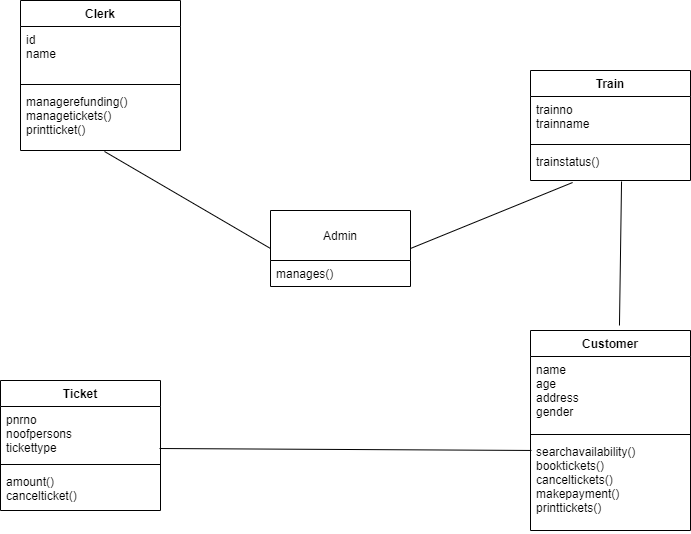

The diagram above was exported from draw.io. Its source (the exported page's mxGraphModel, read from the mxfile embedded in the PNG):
<mxGraphModel dx="868" dy="393" grid="1" gridSize="10" guides="1" tooltips="1" connect="1" arrows="1" fold="1" page="1" pageScale="1" pageWidth="850" pageHeight="1100" math="0" shadow="0">
  <root>
    <mxCell id="0" />
    <mxCell id="1" parent="0" />
    <mxCell id="A2VB2m5vvQ0XVXkiKw9Y-1" value="Admin" style="swimlane;fontStyle=0;childLayout=stackLayout;horizontal=1;startSize=50;fillColor=none;horizontalStack=0;resizeParent=1;resizeParentMax=0;resizeLast=0;collapsible=1;marginBottom=0;" vertex="1" parent="1">
      <mxGeometry x="340" y="430" width="140" height="76" as="geometry" />
    </mxCell>
    <mxCell id="A2VB2m5vvQ0XVXkiKw9Y-2" value="manages()" style="text;strokeColor=none;fillColor=none;align=left;verticalAlign=top;spacingLeft=4;spacingRight=4;overflow=hidden;rotatable=0;points=[[0,0.5],[1,0.5]];portConstraint=eastwest;" vertex="1" parent="A2VB2m5vvQ0XVXkiKw9Y-1">
      <mxGeometry y="50" width="140" height="26" as="geometry" />
    </mxCell>
    <mxCell id="A2VB2m5vvQ0XVXkiKw9Y-5" value="Customer" style="swimlane;fontStyle=1;align=center;verticalAlign=top;childLayout=stackLayout;horizontal=1;startSize=26;horizontalStack=0;resizeParent=1;resizeParentMax=0;resizeLast=0;collapsible=1;marginBottom=0;" vertex="1" parent="1">
      <mxGeometry x="600" y="550" width="160" height="200" as="geometry" />
    </mxCell>
    <mxCell id="A2VB2m5vvQ0XVXkiKw9Y-6" value="name&#10;age&#10;address&#10;gender" style="text;strokeColor=none;fillColor=none;align=left;verticalAlign=top;spacingLeft=4;spacingRight=4;overflow=hidden;rotatable=0;points=[[0,0.5],[1,0.5]];portConstraint=eastwest;" vertex="1" parent="A2VB2m5vvQ0XVXkiKw9Y-5">
      <mxGeometry y="26" width="160" height="74" as="geometry" />
    </mxCell>
    <mxCell id="A2VB2m5vvQ0XVXkiKw9Y-7" value="" style="line;strokeWidth=1;fillColor=none;align=left;verticalAlign=middle;spacingTop=-1;spacingLeft=3;spacingRight=3;rotatable=0;labelPosition=right;points=[];portConstraint=eastwest;" vertex="1" parent="A2VB2m5vvQ0XVXkiKw9Y-5">
      <mxGeometry y="100" width="160" height="8" as="geometry" />
    </mxCell>
    <mxCell id="A2VB2m5vvQ0XVXkiKw9Y-8" value="searchavailability()&#10;booktickets()&#10;canceltickets()&#10;makepayment()&#10;printtickets()" style="text;strokeColor=none;fillColor=none;align=left;verticalAlign=top;spacingLeft=4;spacingRight=4;overflow=hidden;rotatable=0;points=[[0,0.5],[1,0.5]];portConstraint=eastwest;" vertex="1" parent="A2VB2m5vvQ0XVXkiKw9Y-5">
      <mxGeometry y="108" width="160" height="92" as="geometry" />
    </mxCell>
    <mxCell id="A2VB2m5vvQ0XVXkiKw9Y-9" value="Clerk" style="swimlane;fontStyle=1;align=center;verticalAlign=top;childLayout=stackLayout;horizontal=1;startSize=26;horizontalStack=0;resizeParent=1;resizeParentMax=0;resizeLast=0;collapsible=1;marginBottom=0;" vertex="1" parent="1">
      <mxGeometry x="90" y="220" width="160" height="150" as="geometry" />
    </mxCell>
    <mxCell id="A2VB2m5vvQ0XVXkiKw9Y-10" value="id&#10;name" style="text;strokeColor=none;fillColor=none;align=left;verticalAlign=top;spacingLeft=4;spacingRight=4;overflow=hidden;rotatable=0;points=[[0,0.5],[1,0.5]];portConstraint=eastwest;" vertex="1" parent="A2VB2m5vvQ0XVXkiKw9Y-9">
      <mxGeometry y="26" width="160" height="54" as="geometry" />
    </mxCell>
    <mxCell id="A2VB2m5vvQ0XVXkiKw9Y-11" value="" style="line;strokeWidth=1;fillColor=none;align=left;verticalAlign=middle;spacingTop=-1;spacingLeft=3;spacingRight=3;rotatable=0;labelPosition=right;points=[];portConstraint=eastwest;" vertex="1" parent="A2VB2m5vvQ0XVXkiKw9Y-9">
      <mxGeometry y="80" width="160" height="8" as="geometry" />
    </mxCell>
    <mxCell id="A2VB2m5vvQ0XVXkiKw9Y-12" value="managerefunding()&#10;managetickets()&#10;printticket()" style="text;strokeColor=none;fillColor=none;align=left;verticalAlign=top;spacingLeft=4;spacingRight=4;overflow=hidden;rotatable=0;points=[[0,0.5],[1,0.5]];portConstraint=eastwest;" vertex="1" parent="A2VB2m5vvQ0XVXkiKw9Y-9">
      <mxGeometry y="88" width="160" height="62" as="geometry" />
    </mxCell>
    <mxCell id="A2VB2m5vvQ0XVXkiKw9Y-13" value="Ticket" style="swimlane;fontStyle=1;align=center;verticalAlign=top;childLayout=stackLayout;horizontal=1;startSize=26;horizontalStack=0;resizeParent=1;resizeParentMax=0;resizeLast=0;collapsible=1;marginBottom=0;" vertex="1" parent="1">
      <mxGeometry x="70" y="600" width="160" height="130" as="geometry" />
    </mxCell>
    <mxCell id="A2VB2m5vvQ0XVXkiKw9Y-14" value="pnrno&#10;noofpersons&#10;tickettype" style="text;strokeColor=none;fillColor=none;align=left;verticalAlign=top;spacingLeft=4;spacingRight=4;overflow=hidden;rotatable=0;points=[[0,0.5],[1,0.5]];portConstraint=eastwest;" vertex="1" parent="A2VB2m5vvQ0XVXkiKw9Y-13">
      <mxGeometry y="26" width="160" height="54" as="geometry" />
    </mxCell>
    <mxCell id="A2VB2m5vvQ0XVXkiKw9Y-15" value="" style="line;strokeWidth=1;fillColor=none;align=left;verticalAlign=middle;spacingTop=-1;spacingLeft=3;spacingRight=3;rotatable=0;labelPosition=right;points=[];portConstraint=eastwest;" vertex="1" parent="A2VB2m5vvQ0XVXkiKw9Y-13">
      <mxGeometry y="80" width="160" height="8" as="geometry" />
    </mxCell>
    <mxCell id="A2VB2m5vvQ0XVXkiKw9Y-16" value="amount()&#10;cancelticket()" style="text;strokeColor=none;fillColor=none;align=left;verticalAlign=top;spacingLeft=4;spacingRight=4;overflow=hidden;rotatable=0;points=[[0,0.5],[1,0.5]];portConstraint=eastwest;" vertex="1" parent="A2VB2m5vvQ0XVXkiKw9Y-13">
      <mxGeometry y="88" width="160" height="42" as="geometry" />
    </mxCell>
    <mxCell id="A2VB2m5vvQ0XVXkiKw9Y-17" value="Train" style="swimlane;fontStyle=1;align=center;verticalAlign=top;childLayout=stackLayout;horizontal=1;startSize=26;horizontalStack=0;resizeParent=1;resizeParentMax=0;resizeLast=0;collapsible=1;marginBottom=0;" vertex="1" parent="1">
      <mxGeometry x="600" y="290" width="160" height="110" as="geometry" />
    </mxCell>
    <mxCell id="A2VB2m5vvQ0XVXkiKw9Y-18" value="trainno&#10;trainname" style="text;strokeColor=none;fillColor=none;align=left;verticalAlign=top;spacingLeft=4;spacingRight=4;overflow=hidden;rotatable=0;points=[[0,0.5],[1,0.5]];portConstraint=eastwest;" vertex="1" parent="A2VB2m5vvQ0XVXkiKw9Y-17">
      <mxGeometry y="26" width="160" height="44" as="geometry" />
    </mxCell>
    <mxCell id="A2VB2m5vvQ0XVXkiKw9Y-19" value="" style="line;strokeWidth=1;fillColor=none;align=left;verticalAlign=middle;spacingTop=-1;spacingLeft=3;spacingRight=3;rotatable=0;labelPosition=right;points=[];portConstraint=eastwest;" vertex="1" parent="A2VB2m5vvQ0XVXkiKw9Y-17">
      <mxGeometry y="70" width="160" height="8" as="geometry" />
    </mxCell>
    <mxCell id="A2VB2m5vvQ0XVXkiKw9Y-20" value="trainstatus()" style="text;strokeColor=none;fillColor=none;align=left;verticalAlign=top;spacingLeft=4;spacingRight=4;overflow=hidden;rotatable=0;points=[[0,0.5],[1,0.5]];portConstraint=eastwest;" vertex="1" parent="A2VB2m5vvQ0XVXkiKw9Y-17">
      <mxGeometry y="78" width="160" height="32" as="geometry" />
    </mxCell>
    <mxCell id="A2VB2m5vvQ0XVXkiKw9Y-21" value="" style="endArrow=none;html=1;rounded=0;entryX=0.263;entryY=1.063;entryDx=0;entryDy=0;entryPerimeter=0;exitX=1;exitY=0.5;exitDx=0;exitDy=0;" edge="1" parent="1" source="A2VB2m5vvQ0XVXkiKw9Y-1" target="A2VB2m5vvQ0XVXkiKw9Y-20">
      <mxGeometry width="50" height="50" relative="1" as="geometry">
        <mxPoint x="400" y="550" as="sourcePoint" />
        <mxPoint x="450" y="500" as="targetPoint" />
      </mxGeometry>
    </mxCell>
    <mxCell id="A2VB2m5vvQ0XVXkiKw9Y-22" value="" style="endArrow=none;html=1;rounded=0;entryX=0.525;entryY=1.016;entryDx=0;entryDy=0;entryPerimeter=0;exitX=0;exitY=0.5;exitDx=0;exitDy=0;" edge="1" parent="1" source="A2VB2m5vvQ0XVXkiKw9Y-1" target="A2VB2m5vvQ0XVXkiKw9Y-12">
      <mxGeometry width="50" height="50" relative="1" as="geometry">
        <mxPoint x="400" y="450" as="sourcePoint" />
        <mxPoint x="450" y="400" as="targetPoint" />
      </mxGeometry>
    </mxCell>
    <mxCell id="A2VB2m5vvQ0XVXkiKw9Y-23" value="" style="endArrow=none;html=1;rounded=0;entryX=0.569;entryY=1.031;entryDx=0;entryDy=0;entryPerimeter=0;exitX=0.556;exitY=-0.025;exitDx=0;exitDy=0;exitPerimeter=0;" edge="1" parent="1" source="A2VB2m5vvQ0XVXkiKw9Y-5" target="A2VB2m5vvQ0XVXkiKw9Y-20">
      <mxGeometry width="50" height="50" relative="1" as="geometry">
        <mxPoint x="400" y="550" as="sourcePoint" />
        <mxPoint x="450" y="500" as="targetPoint" />
      </mxGeometry>
    </mxCell>
    <mxCell id="A2VB2m5vvQ0XVXkiKw9Y-24" value="" style="endArrow=none;html=1;rounded=0;exitX=0.994;exitY=0.778;exitDx=0;exitDy=0;exitPerimeter=0;entryX=0.006;entryY=0.13;entryDx=0;entryDy=0;entryPerimeter=0;" edge="1" parent="1" source="A2VB2m5vvQ0XVXkiKw9Y-14" target="A2VB2m5vvQ0XVXkiKw9Y-8">
      <mxGeometry width="50" height="50" relative="1" as="geometry">
        <mxPoint x="400" y="650" as="sourcePoint" />
        <mxPoint x="450" y="600" as="targetPoint" />
      </mxGeometry>
    </mxCell>
  </root>
</mxGraphModel>